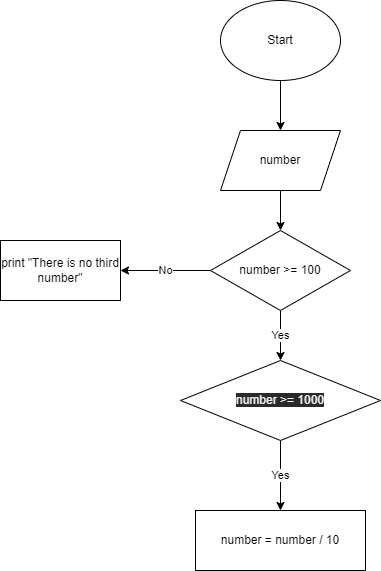

The diagram above was exported from draw.io. Its source (the exported page's mxGraphModel, read from the mxfile embedded in the PNG):
<mxGraphModel dx="1118" dy="443" grid="1" gridSize="10" guides="1" tooltips="1" connect="1" arrows="1" fold="1" page="1" pageScale="1" pageWidth="827" pageHeight="1169" math="0" shadow="0">
  <root>
    <mxCell id="0" />
    <mxCell id="1" parent="0" />
    <mxCell id="4" value="" style="edgeStyle=none;html=1;" parent="1" source="2" target="3" edge="1">
      <mxGeometry relative="1" as="geometry" />
    </mxCell>
    <mxCell id="2" value="Start" style="ellipse;whiteSpace=wrap;html=1;" parent="1" vertex="1">
      <mxGeometry x="370" y="20" width="120" height="80" as="geometry" />
    </mxCell>
    <mxCell id="6" value="" style="edgeStyle=none;html=1;" parent="1" source="3" target="5" edge="1">
      <mxGeometry relative="1" as="geometry" />
    </mxCell>
    <mxCell id="3" value="number" style="shape=parallelogram;perimeter=parallelogramPerimeter;whiteSpace=wrap;html=1;fixedSize=1;" parent="1" vertex="1">
      <mxGeometry x="370" y="150" width="120" height="60" as="geometry" />
    </mxCell>
    <mxCell id="8" value="Yes" style="edgeStyle=none;html=1;" parent="1" source="5" target="7" edge="1">
      <mxGeometry relative="1" as="geometry" />
    </mxCell>
    <mxCell id="12" value="No" style="edgeStyle=none;html=1;" parent="1" source="5" target="11" edge="1">
      <mxGeometry relative="1" as="geometry" />
    </mxCell>
    <mxCell id="5" value="number &amp;gt;= 100" style="rhombus;whiteSpace=wrap;html=1;" parent="1" vertex="1">
      <mxGeometry x="360" y="250" width="140" height="80" as="geometry" />
    </mxCell>
    <mxCell id="10" value="Yes" style="edgeStyle=none;html=1;" parent="1" source="7" target="9" edge="1">
      <mxGeometry relative="1" as="geometry" />
    </mxCell>
    <mxCell id="7" value="&lt;span style=&quot;color: rgb(240 , 240 , 240) ; font-family: &amp;#34;helvetica&amp;#34; ; font-size: 12px ; font-style: normal ; font-weight: 400 ; letter-spacing: normal ; text-align: center ; text-indent: 0px ; text-transform: none ; word-spacing: 0px ; background-color: rgb(42 , 42 , 42) ; display: inline ; float: none&quot;&gt;number &amp;gt;= 1000&lt;/span&gt;" style="rhombus;whiteSpace=wrap;html=1;" parent="1" vertex="1">
      <mxGeometry x="330" y="380" width="200" height="80" as="geometry" />
    </mxCell>
    <mxCell id="9" value="number = number / 10" style="whiteSpace=wrap;html=1;" parent="1" vertex="1">
      <mxGeometry x="345" y="530" width="170" height="60" as="geometry" />
    </mxCell>
    <mxCell id="11" value="print &quot;There is no third number&quot;" style="whiteSpace=wrap;html=1;" parent="1" vertex="1">
      <mxGeometry x="150" y="260" width="120" height="60" as="geometry" />
    </mxCell>
  </root>
</mxGraphModel>